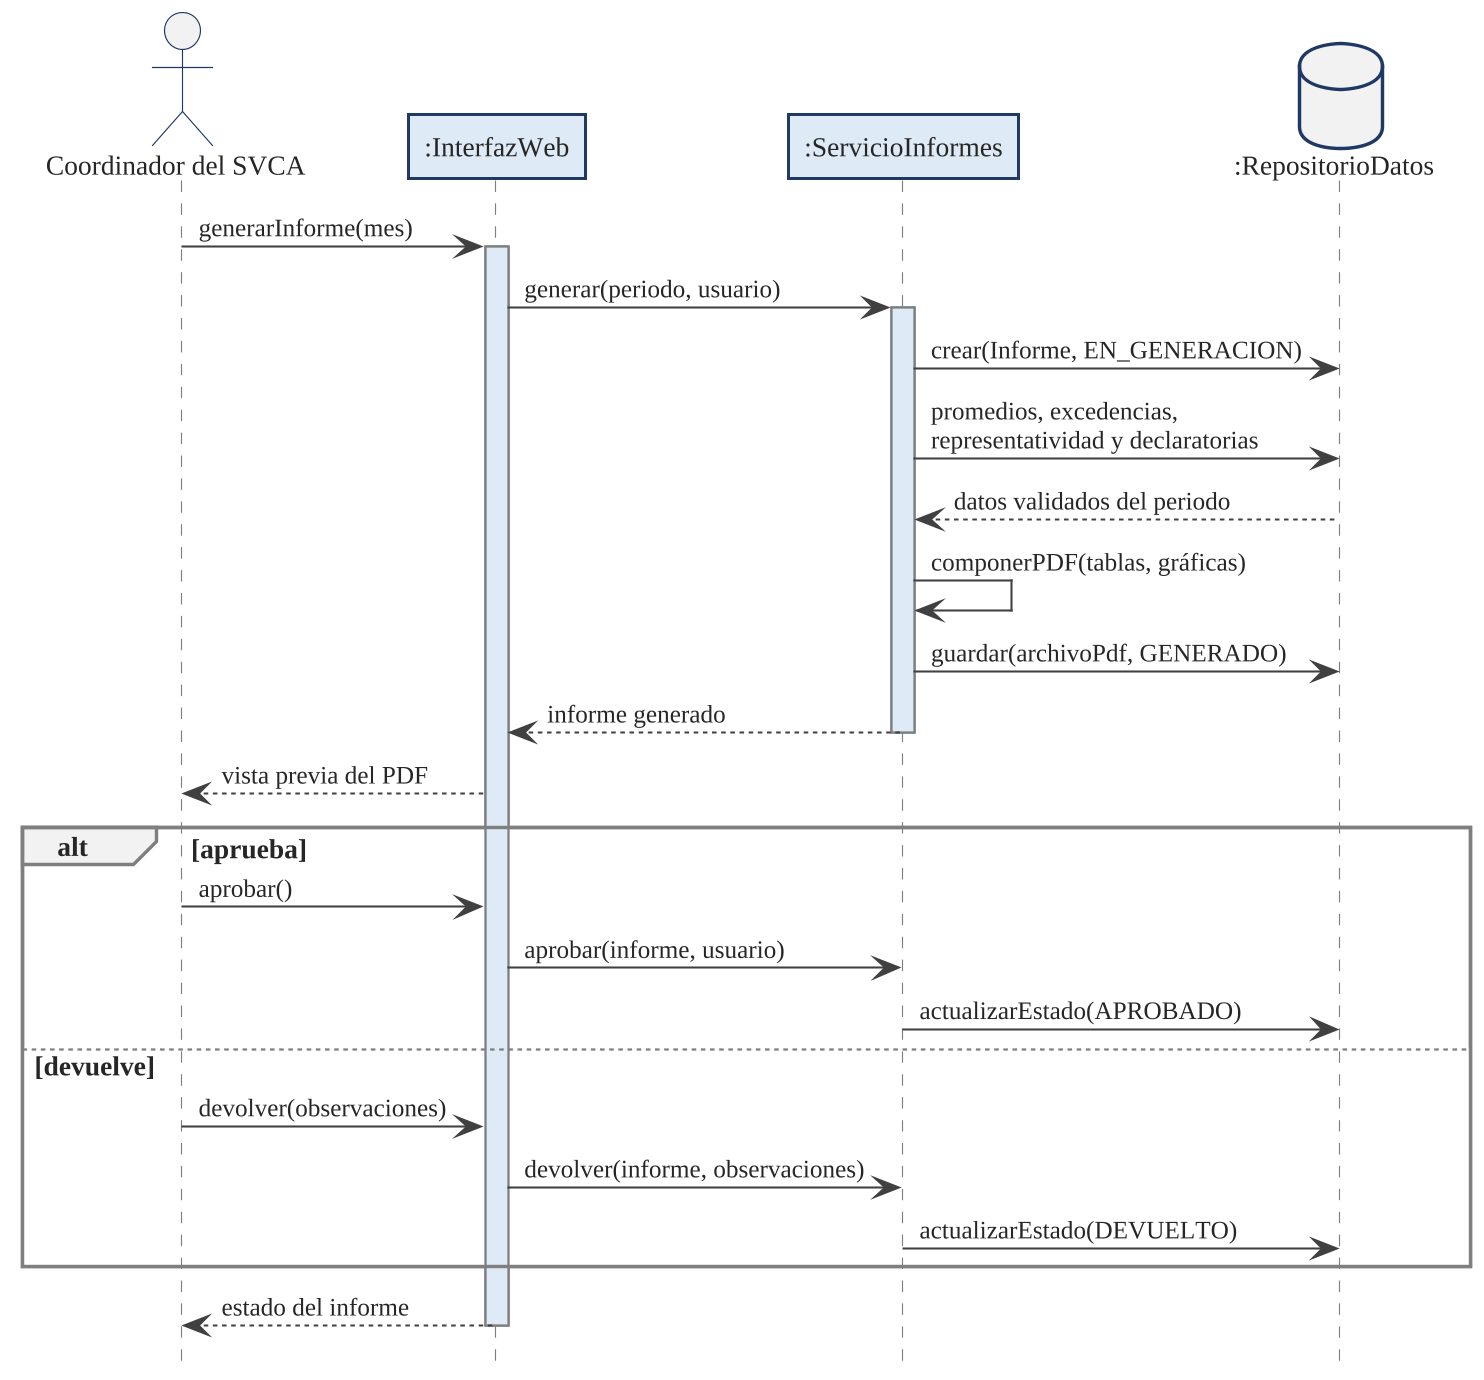

The diagram above was rendered by PlantUML. Its source (embedded in the PNG):
@startuml
!include tema.iuml
hide footbox
autoactivate off

actor "Coordinador del SVCA" as COO
participant ":InterfazWeb" as WEB
participant ":ServicioInformes" as INF
database ":RepositorioDatos" as DB
COO -> WEB : generarInforme(mes)
activate WEB
WEB -> INF : generar(periodo, usuario)
activate INF
INF -> DB : crear(Informe, EN_GENERACION)
INF -> DB : promedios, excedencias,\nrepresentatividad y declaratorias
DB --> INF : datos validados del periodo
INF -> INF : componerPDF(tablas, gráficas)
INF -> DB : guardar(archivoPdf, GENERADO)
INF --> WEB : informe generado
deactivate INF
WEB --> COO : vista previa del PDF
alt aprueba
  COO -> WEB : aprobar()
  WEB -> INF : aprobar(informe, usuario)
  INF -> DB : actualizarEstado(APROBADO)
else devuelve
  COO -> WEB : devolver(observaciones)
  WEB -> INF : devolver(informe, observaciones)
  INF -> DB : actualizarEstado(DEVUELTO)
end
WEB --> COO : estado del informe
deactivate WEB

@enduml